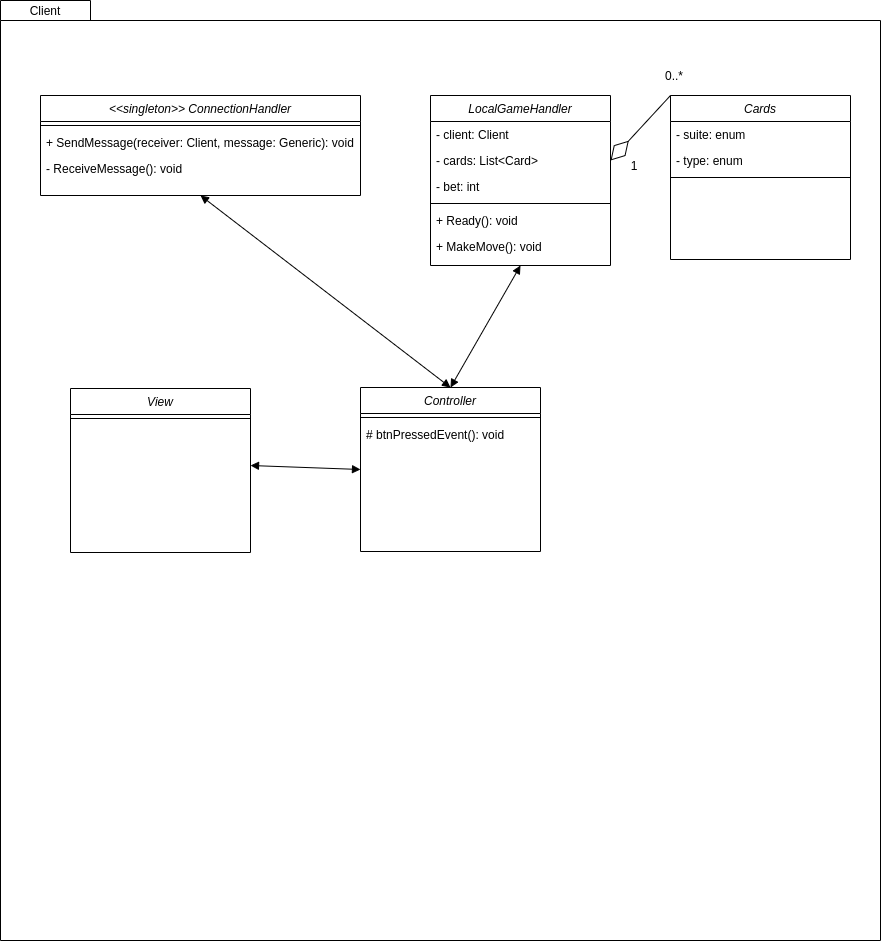

The diagram above was exported from draw.io. Its source (the exported page's mxGraphModel, read from the mxfile embedded in the PNG):
<mxGraphModel dx="3215" dy="3493" grid="1" gridSize="10" guides="1" tooltips="1" connect="1" arrows="1" fold="1" page="1" pageScale="1" pageWidth="827" pageHeight="1169" math="0" shadow="0">
  <root>
    <mxCell id="0" />
    <mxCell id="1" parent="0" />
    <mxCell id="2" value="" style="shape=folder;fontStyle=1;spacingTop=10;tabWidth=90;tabHeight=20;tabPosition=left;html=1;fillOpacity=0;" vertex="1" parent="1">
      <mxGeometry x="1000" y="-5" width="880" height="940" as="geometry" />
    </mxCell>
    <mxCell id="3" value="Client" style="text;html=1;align=center;verticalAlign=middle;whiteSpace=wrap;rounded=0;fillOpacity=0;" vertex="1" parent="1">
      <mxGeometry x="1000" y="-5" width="90" height="20" as="geometry" />
    </mxCell>
    <mxCell id="4" value="&lt;&lt;singleton&gt;&gt; ConnectionHandler" style="swimlane;fontStyle=2;align=center;verticalAlign=top;childLayout=stackLayout;horizontal=1;startSize=26;horizontalStack=0;resizeParent=1;resizeLast=0;collapsible=1;marginBottom=0;rounded=0;shadow=0;strokeWidth=1;fillOpacity=0;" vertex="1" parent="1">
      <mxGeometry x="1040" y="90" width="320" height="100" as="geometry">
        <mxRectangle x="230" y="140" width="160" height="26" as="alternateBounds" />
      </mxGeometry>
    </mxCell>
    <mxCell id="5" value="" style="line;html=1;strokeWidth=1;align=left;verticalAlign=middle;spacingTop=-1;spacingLeft=3;spacingRight=3;rotatable=0;labelPosition=right;points=[];portConstraint=eastwest;fillOpacity=0;" vertex="1" parent="4">
      <mxGeometry y="26" width="320" height="8" as="geometry" />
    </mxCell>
    <mxCell id="6" value="+ SendMessage(receiver: Client, message: Generic): void" style="text;align=left;verticalAlign=top;spacingLeft=4;spacingRight=4;overflow=hidden;rotatable=0;points=[[0,0.5],[1,0.5]];portConstraint=eastwest;rounded=0;shadow=0;html=0;fillOpacity=0;" vertex="1" parent="4">
      <mxGeometry y="34" width="320" height="26" as="geometry" />
    </mxCell>
    <mxCell id="7" value="- ReceiveMessage(): void" style="text;align=left;verticalAlign=top;spacingLeft=4;spacingRight=4;overflow=hidden;rotatable=0;points=[[0,0.5],[1,0.5]];portConstraint=eastwest;rounded=0;shadow=0;html=0;fillOpacity=0;" vertex="1" parent="4">
      <mxGeometry y="60" width="320" height="26" as="geometry" />
    </mxCell>
    <mxCell id="8" value="LocalGameHandler" style="swimlane;fontStyle=2;align=center;verticalAlign=top;childLayout=stackLayout;horizontal=1;startSize=26;horizontalStack=0;resizeParent=1;resizeLast=0;collapsible=1;marginBottom=0;rounded=0;shadow=0;strokeWidth=1;fillOpacity=0;" vertex="1" parent="1">
      <mxGeometry x="1430" y="90" width="180" height="170" as="geometry">
        <mxRectangle x="230" y="140" width="160" height="26" as="alternateBounds" />
      </mxGeometry>
    </mxCell>
    <mxCell id="9" value="- client: Client" style="text;align=left;verticalAlign=top;spacingLeft=4;spacingRight=4;overflow=hidden;rotatable=0;points=[[0,0.5],[1,0.5]];portConstraint=eastwest;fillOpacity=0;" vertex="1" parent="8">
      <mxGeometry y="26" width="180" height="26" as="geometry" />
    </mxCell>
    <mxCell id="10" value="- cards: List&lt;Card&gt;" style="text;align=left;verticalAlign=top;spacingLeft=4;spacingRight=4;overflow=hidden;rotatable=0;points=[[0,0.5],[1,0.5]];portConstraint=eastwest;fillOpacity=0;" vertex="1" parent="8">
      <mxGeometry y="52" width="180" height="26" as="geometry" />
    </mxCell>
    <mxCell id="11" value="- bet: int" style="text;align=left;verticalAlign=top;spacingLeft=4;spacingRight=4;overflow=hidden;rotatable=0;points=[[0,0.5],[1,0.5]];portConstraint=eastwest;fillOpacity=0;" vertex="1" parent="8">
      <mxGeometry y="78" width="180" height="26" as="geometry" />
    </mxCell>
    <mxCell id="12" value="" style="line;html=1;strokeWidth=1;align=left;verticalAlign=middle;spacingTop=-1;spacingLeft=3;spacingRight=3;rotatable=0;labelPosition=right;points=[];portConstraint=eastwest;fillOpacity=0;" vertex="1" parent="8">
      <mxGeometry y="104" width="180" height="8" as="geometry" />
    </mxCell>
    <mxCell id="13" value="+ Ready(): void" style="text;align=left;verticalAlign=top;spacingLeft=4;spacingRight=4;overflow=hidden;rotatable=0;points=[[0,0.5],[1,0.5]];portConstraint=eastwest;rounded=0;shadow=0;html=0;fillOpacity=0;" vertex="1" parent="8">
      <mxGeometry y="112" width="180" height="26" as="geometry" />
    </mxCell>
    <mxCell id="14" value="+ MakeMove(): void" style="text;align=left;verticalAlign=top;spacingLeft=4;spacingRight=4;overflow=hidden;rotatable=0;points=[[0,0.5],[1,0.5]];portConstraint=eastwest;rounded=0;shadow=0;html=0;fillOpacity=0;" vertex="1" parent="8">
      <mxGeometry y="138" width="180" height="26" as="geometry" />
    </mxCell>
    <mxCell id="15" value="Cards" style="swimlane;fontStyle=2;align=center;verticalAlign=top;childLayout=stackLayout;horizontal=1;startSize=26;horizontalStack=0;resizeParent=1;resizeLast=0;collapsible=1;marginBottom=0;rounded=0;shadow=0;strokeWidth=1;fillOpacity=0;" vertex="1" parent="1">
      <mxGeometry x="1670" y="90" width="180" height="164" as="geometry">
        <mxRectangle x="230" y="140" width="160" height="26" as="alternateBounds" />
      </mxGeometry>
    </mxCell>
    <mxCell id="16" value="- suite: enum" style="text;align=left;verticalAlign=top;spacingLeft=4;spacingRight=4;overflow=hidden;rotatable=0;points=[[0,0.5],[1,0.5]];portConstraint=eastwest;fillOpacity=0;" vertex="1" parent="15">
      <mxGeometry y="26" width="180" height="26" as="geometry" />
    </mxCell>
    <mxCell id="17" value="- type: enum" style="text;align=left;verticalAlign=top;spacingLeft=4;spacingRight=4;overflow=hidden;rotatable=0;points=[[0,0.5],[1,0.5]];portConstraint=eastwest;fillOpacity=0;" vertex="1" parent="15">
      <mxGeometry y="52" width="180" height="26" as="geometry" />
    </mxCell>
    <mxCell id="18" value="" style="line;html=1;strokeWidth=1;align=left;verticalAlign=middle;spacingTop=-1;spacingLeft=3;spacingRight=3;rotatable=0;labelPosition=right;points=[];portConstraint=eastwest;fillOpacity=0;" vertex="1" parent="15">
      <mxGeometry y="78" width="180" height="8" as="geometry" />
    </mxCell>
    <mxCell id="19" value="" style="endArrow=diamondThin;endFill=0;endSize=24;html=1;entryX=1;entryY=0.5;entryDx=0;entryDy=0;exitX=0;exitY=0;exitDx=0;exitDy=0;" edge="1" source="15" target="10" parent="1">
      <mxGeometry width="160" relative="1" as="geometry">
        <mxPoint x="1390" y="370" as="sourcePoint" />
        <mxPoint x="1550" y="370" as="targetPoint" />
      </mxGeometry>
    </mxCell>
    <mxCell id="20" value="0..*" style="text;html=1;strokeColor=none;fillColor=none;align=center;verticalAlign=middle;whiteSpace=wrap;rounded=0;" vertex="1" parent="1">
      <mxGeometry x="1654" y="60" width="40" height="20" as="geometry" />
    </mxCell>
    <mxCell id="21" value="1" style="text;html=1;strokeColor=none;fillColor=none;align=center;verticalAlign=middle;whiteSpace=wrap;rounded=0;" vertex="1" parent="1">
      <mxGeometry x="1614" y="150" width="40" height="20" as="geometry" />
    </mxCell>
    <mxCell id="22" value="Controller" style="swimlane;fontStyle=2;align=center;verticalAlign=top;childLayout=stackLayout;horizontal=1;startSize=26;horizontalStack=0;resizeParent=1;resizeLast=0;collapsible=1;marginBottom=0;rounded=0;shadow=0;strokeWidth=1;fillOpacity=0;" vertex="1" parent="1">
      <mxGeometry x="1360" y="382" width="180" height="164" as="geometry">
        <mxRectangle x="230" y="140" width="160" height="26" as="alternateBounds" />
      </mxGeometry>
    </mxCell>
    <mxCell id="23" value="" style="line;html=1;strokeWidth=1;align=left;verticalAlign=middle;spacingTop=-1;spacingLeft=3;spacingRight=3;rotatable=0;labelPosition=right;points=[];portConstraint=eastwest;fillOpacity=0;" vertex="1" parent="22">
      <mxGeometry y="26" width="180" height="8" as="geometry" />
    </mxCell>
    <mxCell id="24" value="# btnPressedEvent(): void" style="text;strokeColor=none;fillColor=none;align=left;verticalAlign=top;spacingLeft=4;spacingRight=4;overflow=hidden;rotatable=0;points=[[0,0.5],[1,0.5]];portConstraint=eastwest;" vertex="1" parent="22">
      <mxGeometry y="34" width="180" height="26" as="geometry" />
    </mxCell>
    <mxCell id="25" value="View" style="swimlane;fontStyle=2;align=center;verticalAlign=top;childLayout=stackLayout;horizontal=1;startSize=26;horizontalStack=0;resizeParent=1;resizeLast=0;collapsible=1;marginBottom=0;rounded=0;shadow=0;strokeWidth=1;fillOpacity=0;" vertex="1" parent="1">
      <mxGeometry x="1070" y="383" width="180" height="164" as="geometry">
        <mxRectangle x="230" y="140" width="160" height="26" as="alternateBounds" />
      </mxGeometry>
    </mxCell>
    <mxCell id="26" value="" style="line;html=1;strokeWidth=1;align=left;verticalAlign=middle;spacingTop=-1;spacingLeft=3;spacingRight=3;rotatable=0;labelPosition=right;points=[];portConstraint=eastwest;fillOpacity=0;" vertex="1" parent="25">
      <mxGeometry y="26" width="180" height="8" as="geometry" />
    </mxCell>
    <mxCell id="27" value="" style="endArrow=block;startArrow=block;endFill=1;startFill=1;html=1;entryX=0;entryY=0.5;entryDx=0;entryDy=0;" edge="1" target="22" parent="1">
      <mxGeometry width="160" relative="1" as="geometry">
        <mxPoint x="1250" y="460" as="sourcePoint" />
        <mxPoint x="1290" y="600" as="targetPoint" />
      </mxGeometry>
    </mxCell>
    <mxCell id="28" value="" style="endArrow=block;startArrow=block;endFill=1;startFill=1;html=1;entryX=0.5;entryY=0;entryDx=0;entryDy=0;exitX=0.5;exitY=1;exitDx=0;exitDy=0;" edge="1" source="4" target="22" parent="1">
      <mxGeometry width="160" relative="1" as="geometry">
        <mxPoint x="1260" y="470" as="sourcePoint" />
        <mxPoint x="1370" y="474" as="targetPoint" />
      </mxGeometry>
    </mxCell>
    <mxCell id="29" value="" style="endArrow=block;startArrow=block;endFill=1;startFill=1;html=1;entryX=0.5;entryY=0;entryDx=0;entryDy=0;exitX=0.5;exitY=1;exitDx=0;exitDy=0;" edge="1" source="8" target="22" parent="1">
      <mxGeometry width="160" relative="1" as="geometry">
        <mxPoint x="1210" y="200" as="sourcePoint" />
        <mxPoint x="1460" y="392" as="targetPoint" />
      </mxGeometry>
    </mxCell>
  </root>
</mxGraphModel>